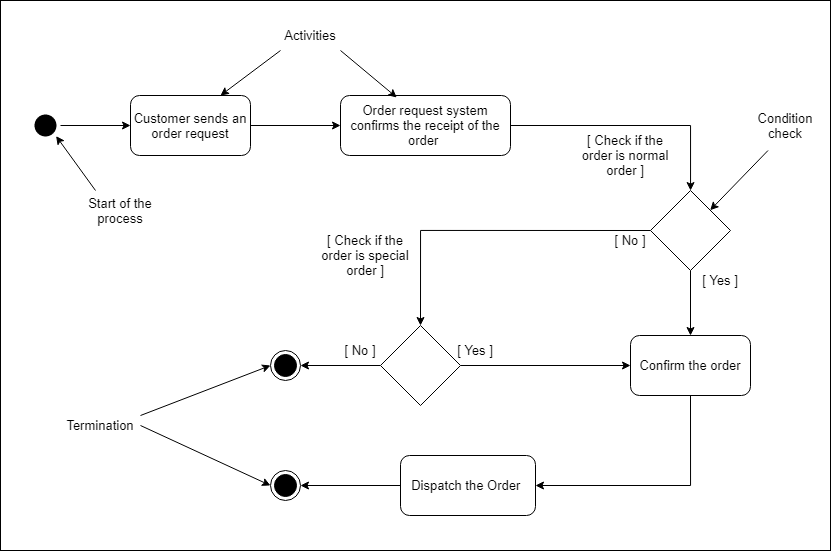

The diagram above was exported from draw.io. Its source (the exported page's mxGraphModel, read from the mxfile embedded in the PNG):
<mxGraphModel dx="1021" dy="567" grid="1" gridSize="10" guides="1" tooltips="1" connect="1" arrows="1" fold="1" page="1" pageScale="1" pageWidth="850" pageHeight="1100" math="0" shadow="0">
  <root>
    <mxCell id="0" />
    <mxCell id="1" parent="0" />
    <mxCell id="ANXXVyuNRiBPuPUFz2cO-54" value="" style="rounded=0;whiteSpace=wrap;html=1;strokeColor=#000000;fontSize=13;" vertex="1" parent="1">
      <mxGeometry x="20" y="20" width="830" height="550" as="geometry" />
    </mxCell>
    <mxCell id="ANXXVyuNRiBPuPUFz2cO-32" style="edgeStyle=orthogonalEdgeStyle;rounded=0;orthogonalLoop=1;jettySize=auto;html=1;exitX=0.5;exitY=1;exitDx=0;exitDy=0;entryX=1;entryY=0.5;entryDx=0;entryDy=0;fontSize=13;" edge="1" parent="1" source="ANXXVyuNRiBPuPUFz2cO-3" target="ANXXVyuNRiBPuPUFz2cO-30">
      <mxGeometry relative="1" as="geometry" />
    </mxCell>
    <mxCell id="ANXXVyuNRiBPuPUFz2cO-3" value="Confirm the order" style="rounded=1;whiteSpace=wrap;html=1;fontSize=13;" vertex="1" parent="1">
      <mxGeometry x="650" y="355" width="120" height="60" as="geometry" />
    </mxCell>
    <mxCell id="ANXXVyuNRiBPuPUFz2cO-23" style="edgeStyle=orthogonalEdgeStyle;rounded=0;orthogonalLoop=1;jettySize=auto;html=1;exitX=1;exitY=0.5;exitDx=0;exitDy=0;fontSize=13;" edge="1" parent="1" source="ANXXVyuNRiBPuPUFz2cO-4" target="ANXXVyuNRiBPuPUFz2cO-16">
      <mxGeometry relative="1" as="geometry" />
    </mxCell>
    <mxCell id="ANXXVyuNRiBPuPUFz2cO-4" value="Order request system confirms the receipt of the order&amp;nbsp;" style="rounded=1;whiteSpace=wrap;html=1;fontSize=13;" vertex="1" parent="1">
      <mxGeometry x="360" y="115" width="170" height="60" as="geometry" />
    </mxCell>
    <mxCell id="ANXXVyuNRiBPuPUFz2cO-22" style="edgeStyle=orthogonalEdgeStyle;rounded=0;orthogonalLoop=1;jettySize=auto;html=1;exitX=1;exitY=0.5;exitDx=0;exitDy=0;entryX=0;entryY=0.5;entryDx=0;entryDy=0;fontSize=13;" edge="1" parent="1" source="ANXXVyuNRiBPuPUFz2cO-5" target="ANXXVyuNRiBPuPUFz2cO-4">
      <mxGeometry relative="1" as="geometry" />
    </mxCell>
    <mxCell id="ANXXVyuNRiBPuPUFz2cO-5" value="Customer sends an order request" style="rounded=1;whiteSpace=wrap;html=1;fontSize=13;" vertex="1" parent="1">
      <mxGeometry x="150" y="115" width="120" height="60" as="geometry" />
    </mxCell>
    <mxCell id="ANXXVyuNRiBPuPUFz2cO-25" style="edgeStyle=orthogonalEdgeStyle;rounded=0;orthogonalLoop=1;jettySize=auto;html=1;exitX=1;exitY=0.5;exitDx=0;exitDy=0;entryX=0;entryY=0.5;entryDx=0;entryDy=0;fontSize=13;" edge="1" parent="1" source="ANXXVyuNRiBPuPUFz2cO-15" target="ANXXVyuNRiBPuPUFz2cO-3">
      <mxGeometry relative="1" as="geometry" />
    </mxCell>
    <mxCell id="ANXXVyuNRiBPuPUFz2cO-29" style="edgeStyle=orthogonalEdgeStyle;rounded=0;orthogonalLoop=1;jettySize=auto;html=1;exitX=0;exitY=0.5;exitDx=0;exitDy=0;entryX=1;entryY=0.5;entryDx=0;entryDy=0;fontSize=13;" edge="1" parent="1" source="ANXXVyuNRiBPuPUFz2cO-15" target="ANXXVyuNRiBPuPUFz2cO-17">
      <mxGeometry relative="1" as="geometry" />
    </mxCell>
    <mxCell id="ANXXVyuNRiBPuPUFz2cO-15" value="" style="rhombus;whiteSpace=wrap;html=1;fontSize=13;" vertex="1" parent="1">
      <mxGeometry x="400" y="345" width="80" height="80" as="geometry" />
    </mxCell>
    <mxCell id="ANXXVyuNRiBPuPUFz2cO-24" style="edgeStyle=orthogonalEdgeStyle;rounded=0;orthogonalLoop=1;jettySize=auto;html=1;exitX=0.5;exitY=1;exitDx=0;exitDy=0;entryX=0.5;entryY=0;entryDx=0;entryDy=0;fontSize=13;" edge="1" parent="1" source="ANXXVyuNRiBPuPUFz2cO-16" target="ANXXVyuNRiBPuPUFz2cO-3">
      <mxGeometry relative="1" as="geometry" />
    </mxCell>
    <mxCell id="ANXXVyuNRiBPuPUFz2cO-26" style="edgeStyle=orthogonalEdgeStyle;rounded=0;orthogonalLoop=1;jettySize=auto;html=1;exitX=0;exitY=0.5;exitDx=0;exitDy=0;entryX=0.5;entryY=0;entryDx=0;entryDy=0;fontSize=13;" edge="1" parent="1" source="ANXXVyuNRiBPuPUFz2cO-16" target="ANXXVyuNRiBPuPUFz2cO-15">
      <mxGeometry relative="1" as="geometry" />
    </mxCell>
    <mxCell id="ANXXVyuNRiBPuPUFz2cO-16" value="" style="rhombus;whiteSpace=wrap;html=1;fontSize=13;" vertex="1" parent="1">
      <mxGeometry x="670" y="210" width="80" height="80" as="geometry" />
    </mxCell>
    <mxCell id="ANXXVyuNRiBPuPUFz2cO-17" value="" style="ellipse;html=1;shape=endState;fillColor=#000000;strokeColor=#000000;fontSize=13;" vertex="1" parent="1">
      <mxGeometry x="290" y="370" width="30" height="30" as="geometry" />
    </mxCell>
    <mxCell id="ANXXVyuNRiBPuPUFz2cO-21" style="edgeStyle=orthogonalEdgeStyle;rounded=0;orthogonalLoop=1;jettySize=auto;html=1;exitX=1;exitY=0.5;exitDx=0;exitDy=0;entryX=0;entryY=0.5;entryDx=0;entryDy=0;fontSize=13;" edge="1" parent="1" source="ANXXVyuNRiBPuPUFz2cO-18" target="ANXXVyuNRiBPuPUFz2cO-5">
      <mxGeometry relative="1" as="geometry" />
    </mxCell>
    <mxCell id="ANXXVyuNRiBPuPUFz2cO-18" value="" style="ellipse;html=1;shape=endState;fillColor=#000000;strokeColor=none;fontSize=13;" vertex="1" parent="1">
      <mxGeometry x="50" y="130" width="30" height="30" as="geometry" />
    </mxCell>
    <mxCell id="ANXXVyuNRiBPuPUFz2cO-27" value="" style="ellipse;html=1;shape=endState;fillColor=#000000;strokeColor=#000000;fontSize=13;" vertex="1" parent="1">
      <mxGeometry x="290" y="490" width="30" height="30" as="geometry" />
    </mxCell>
    <mxCell id="ANXXVyuNRiBPuPUFz2cO-31" style="edgeStyle=orthogonalEdgeStyle;rounded=0;orthogonalLoop=1;jettySize=auto;html=1;exitX=0;exitY=0.5;exitDx=0;exitDy=0;entryX=1;entryY=0.5;entryDx=0;entryDy=0;fontSize=13;" edge="1" parent="1" source="ANXXVyuNRiBPuPUFz2cO-30" target="ANXXVyuNRiBPuPUFz2cO-27">
      <mxGeometry relative="1" as="geometry" />
    </mxCell>
    <mxCell id="ANXXVyuNRiBPuPUFz2cO-30" value="Dispatch the Order&amp;nbsp;" style="rounded=1;whiteSpace=wrap;html=1;strokeColor=#000000;fontSize=13;" vertex="1" parent="1">
      <mxGeometry x="420" y="475" width="135" height="60" as="geometry" />
    </mxCell>
    <mxCell id="ANXXVyuNRiBPuPUFz2cO-39" style="rounded=0;orthogonalLoop=1;jettySize=auto;html=1;exitX=0.25;exitY=0;exitDx=0;exitDy=0;entryX=1;entryY=1;entryDx=0;entryDy=0;fontSize=13;" edge="1" parent="1" source="ANXXVyuNRiBPuPUFz2cO-35" target="ANXXVyuNRiBPuPUFz2cO-18">
      <mxGeometry relative="1" as="geometry" />
    </mxCell>
    <mxCell id="ANXXVyuNRiBPuPUFz2cO-35" value="Start of the process" style="text;html=1;strokeColor=none;fillColor=none;align=center;verticalAlign=middle;whiteSpace=wrap;rounded=0;fontSize=13;" vertex="1" parent="1">
      <mxGeometry x="90" y="210" width="100" height="40" as="geometry" />
    </mxCell>
    <mxCell id="ANXXVyuNRiBPuPUFz2cO-41" style="rounded=0;orthogonalLoop=1;jettySize=auto;html=1;exitX=1;exitY=1;exitDx=0;exitDy=0;entryX=0.331;entryY=0.033;entryDx=0;entryDy=0;entryPerimeter=0;fontSize=13;" edge="1" parent="1" source="ANXXVyuNRiBPuPUFz2cO-40" target="ANXXVyuNRiBPuPUFz2cO-4">
      <mxGeometry relative="1" as="geometry" />
    </mxCell>
    <mxCell id="ANXXVyuNRiBPuPUFz2cO-42" style="edgeStyle=none;rounded=0;orthogonalLoop=1;jettySize=auto;html=1;exitX=0;exitY=1;exitDx=0;exitDy=0;entryX=0.75;entryY=0;entryDx=0;entryDy=0;fontSize=13;" edge="1" parent="1" source="ANXXVyuNRiBPuPUFz2cO-40" target="ANXXVyuNRiBPuPUFz2cO-5">
      <mxGeometry relative="1" as="geometry" />
    </mxCell>
    <mxCell id="ANXXVyuNRiBPuPUFz2cO-40" value="Activities" style="text;html=1;strokeColor=none;fillColor=none;align=center;verticalAlign=middle;whiteSpace=wrap;rounded=0;fontSize=13;" vertex="1" parent="1">
      <mxGeometry x="300" y="40" width="60" height="30" as="geometry" />
    </mxCell>
    <mxCell id="ANXXVyuNRiBPuPUFz2cO-43" value="[ Check if the order is normal order ]" style="text;html=1;strokeColor=none;fillColor=none;align=center;verticalAlign=middle;whiteSpace=wrap;rounded=0;fontSize=13;" vertex="1" parent="1">
      <mxGeometry x="590" y="150" width="110" height="50" as="geometry" />
    </mxCell>
    <mxCell id="ANXXVyuNRiBPuPUFz2cO-45" style="edgeStyle=none;rounded=0;orthogonalLoop=1;jettySize=auto;html=1;exitX=0.25;exitY=1;exitDx=0;exitDy=0;fontSize=13;" edge="1" parent="1" source="ANXXVyuNRiBPuPUFz2cO-44" target="ANXXVyuNRiBPuPUFz2cO-16">
      <mxGeometry relative="1" as="geometry" />
    </mxCell>
    <mxCell id="ANXXVyuNRiBPuPUFz2cO-44" value="Condition check" style="text;html=1;strokeColor=none;fillColor=none;align=center;verticalAlign=middle;whiteSpace=wrap;rounded=0;fontSize=13;" vertex="1" parent="1">
      <mxGeometry x="770" y="120" width="70" height="50" as="geometry" />
    </mxCell>
    <mxCell id="ANXXVyuNRiBPuPUFz2cO-46" value="[ Yes ]" style="text;html=1;strokeColor=none;fillColor=none;align=center;verticalAlign=middle;whiteSpace=wrap;rounded=0;fontSize=13;" vertex="1" parent="1">
      <mxGeometry x="720" y="290" width="40" height="20" as="geometry" />
    </mxCell>
    <mxCell id="ANXXVyuNRiBPuPUFz2cO-47" value="[ No ]" style="text;html=1;strokeColor=none;fillColor=none;align=center;verticalAlign=middle;whiteSpace=wrap;rounded=0;fontSize=13;" vertex="1" parent="1">
      <mxGeometry x="630" y="250" width="40" height="20" as="geometry" />
    </mxCell>
    <mxCell id="ANXXVyuNRiBPuPUFz2cO-48" value="[ Yes ]" style="text;html=1;strokeColor=none;fillColor=none;align=center;verticalAlign=middle;whiteSpace=wrap;rounded=0;fontSize=13;" vertex="1" parent="1">
      <mxGeometry x="475" y="360" width="40" height="20" as="geometry" />
    </mxCell>
    <mxCell id="ANXXVyuNRiBPuPUFz2cO-49" value="[ No ]" style="text;html=1;strokeColor=none;fillColor=none;align=center;verticalAlign=middle;whiteSpace=wrap;rounded=0;fontSize=13;" vertex="1" parent="1">
      <mxGeometry x="360" y="360" width="40" height="20" as="geometry" />
    </mxCell>
    <mxCell id="ANXXVyuNRiBPuPUFz2cO-50" value="[ Check if the order is special order ]" style="text;html=1;strokeColor=none;fillColor=none;align=center;verticalAlign=middle;whiteSpace=wrap;rounded=0;fontSize=13;" vertex="1" parent="1">
      <mxGeometry x="330" y="250" width="110" height="50" as="geometry" />
    </mxCell>
    <mxCell id="ANXXVyuNRiBPuPUFz2cO-52" style="edgeStyle=none;rounded=0;orthogonalLoop=1;jettySize=auto;html=1;exitX=1;exitY=0.25;exitDx=0;exitDy=0;entryX=0;entryY=0.5;entryDx=0;entryDy=0;fontSize=13;" edge="1" parent="1" source="ANXXVyuNRiBPuPUFz2cO-51" target="ANXXVyuNRiBPuPUFz2cO-17">
      <mxGeometry relative="1" as="geometry" />
    </mxCell>
    <mxCell id="ANXXVyuNRiBPuPUFz2cO-53" style="edgeStyle=none;rounded=0;orthogonalLoop=1;jettySize=auto;html=1;exitX=1;exitY=0.5;exitDx=0;exitDy=0;entryX=0;entryY=0.5;entryDx=0;entryDy=0;fontSize=13;" edge="1" parent="1" source="ANXXVyuNRiBPuPUFz2cO-51" target="ANXXVyuNRiBPuPUFz2cO-27">
      <mxGeometry relative="1" as="geometry" />
    </mxCell>
    <mxCell id="ANXXVyuNRiBPuPUFz2cO-51" value="Termination" style="text;html=1;strokeColor=none;fillColor=none;align=center;verticalAlign=middle;whiteSpace=wrap;rounded=0;fontSize=13;" vertex="1" parent="1">
      <mxGeometry x="80" y="425" width="80" height="40" as="geometry" />
    </mxCell>
  </root>
</mxGraphModel>